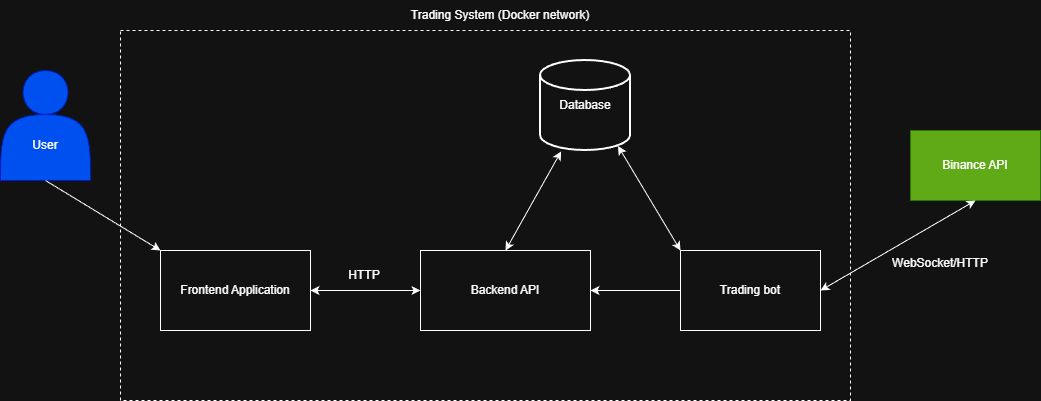

The diagram above was exported from draw.io. Its source (the exported page's mxGraphModel, read from the mxfile embedded in the PNG):
<mxGraphModel dx="1426" dy="849" grid="1" gridSize="10" guides="1" tooltips="1" connect="1" arrows="1" fold="1" page="1" pageScale="1" pageWidth="827" pageHeight="1169" math="0" shadow="0">
  <root>
    <mxCell id="0" />
    <mxCell id="1" parent="0" />
    <mxCell id="9UCIT_CUQLap4D45KHV4-1" parent="1" style="shape=actor;whiteSpace=wrap;html=1;fillColor=#0050ef;fontColor=#ffffff;strokeColor=#001DBC;" value="" vertex="1">
      <mxGeometry height="110" width="90" x="20" y="210" as="geometry" />
    </mxCell>
    <mxCell id="9UCIT_CUQLap4D45KHV4-2" parent="1" style="text;html=1;whiteSpace=wrap;strokeColor=none;fillColor=none;align=center;verticalAlign=middle;rounded=0;" value="User" vertex="1">
      <mxGeometry height="30" width="60" x="35" y="270" as="geometry" />
    </mxCell>
    <mxCell id="9UCIT_CUQLap4D45KHV4-3" parent="1" style="rounded=0;whiteSpace=wrap;html=1;" value="Frontend Application" vertex="1">
      <mxGeometry height="80" width="150" x="180" y="390" as="geometry" />
    </mxCell>
    <mxCell id="9UCIT_CUQLap4D45KHV4-4" edge="1" parent="1" source="9UCIT_CUQLap4D45KHV4-1" style="endArrow=classic;html=1;rounded=0;exitX=0.5;exitY=1;exitDx=0;exitDy=0;entryX=0;entryY=0;entryDx=0;entryDy=0;" target="9UCIT_CUQLap4D45KHV4-3" value="">
      <mxGeometry height="50" relative="1" width="50" as="geometry">
        <mxPoint x="390" y="260" as="sourcePoint" />
        <mxPoint x="440" y="210" as="targetPoint" />
      </mxGeometry>
    </mxCell>
    <mxCell id="9UCIT_CUQLap4D45KHV4-5" parent="1" style="rounded=0;whiteSpace=wrap;html=1;" value="Backend API" vertex="1">
      <mxGeometry height="80" width="170" x="440" y="390" as="geometry" />
    </mxCell>
    <mxCell id="9UCIT_CUQLap4D45KHV4-6" edge="1" parent="1" source="9UCIT_CUQLap4D45KHV4-3" style="endArrow=classic;startArrow=classic;html=1;rounded=0;entryX=0;entryY=0.5;entryDx=0;entryDy=0;exitX=1;exitY=0.5;exitDx=0;exitDy=0;" target="9UCIT_CUQLap4D45KHV4-5" value="">
      <mxGeometry height="50" relative="1" width="50" as="geometry">
        <mxPoint x="390" y="260" as="sourcePoint" />
        <mxPoint x="440" y="210" as="targetPoint" />
      </mxGeometry>
    </mxCell>
    <mxCell id="9UCIT_CUQLap4D45KHV4-7" parent="1" style="text;html=1;whiteSpace=wrap;strokeColor=none;fillColor=none;align=center;verticalAlign=middle;rounded=0;" value="HTTP" vertex="1">
      <mxGeometry height="30" width="60" x="353.5" y="400" as="geometry" />
    </mxCell>
    <mxCell id="9UCIT_CUQLap4D45KHV4-8" parent="1" style="strokeWidth=2;html=1;shape=mxgraph.flowchart.database;whiteSpace=wrap;" value="Database" vertex="1">
      <mxGeometry height="90" width="90" x="560" y="200" as="geometry" />
    </mxCell>
    <mxCell id="9UCIT_CUQLap4D45KHV4-9" edge="1" parent="1" source="9UCIT_CUQLap4D45KHV4-5" style="endArrow=classic;startArrow=classic;html=1;rounded=0;entryX=0.229;entryY=1.01;entryDx=0;entryDy=0;entryPerimeter=0;exitX=0.5;exitY=0;exitDx=0;exitDy=0;" target="9UCIT_CUQLap4D45KHV4-8" value="">
      <mxGeometry height="50" relative="1" width="50" as="geometry">
        <mxPoint x="390" y="260" as="sourcePoint" />
        <mxPoint x="440" y="210" as="targetPoint" />
      </mxGeometry>
    </mxCell>
    <mxCell id="9UCIT_CUQLap4D45KHV4-10" parent="1" style="rounded=0;whiteSpace=wrap;html=1;" value="Trading bot" vertex="1">
      <mxGeometry height="80" width="140" x="700" y="390" as="geometry" />
    </mxCell>
    <mxCell id="9UCIT_CUQLap4D45KHV4-12" edge="1" parent="1" source="9UCIT_CUQLap4D45KHV4-10" style="endArrow=classic;startArrow=classic;html=1;rounded=0;entryX=0.861;entryY=0.95;entryDx=0;entryDy=0;entryPerimeter=0;exitX=0;exitY=0;exitDx=0;exitDy=0;" target="9UCIT_CUQLap4D45KHV4-8" value="">
      <mxGeometry height="50" relative="1" width="50" as="geometry">
        <mxPoint x="390" y="260" as="sourcePoint" />
        <mxPoint x="440" y="210" as="targetPoint" />
      </mxGeometry>
    </mxCell>
    <mxCell id="9UCIT_CUQLap4D45KHV4-13" edge="1" parent="1" source="9UCIT_CUQLap4D45KHV4-10" style="endArrow=classic;html=1;rounded=0;exitX=0;exitY=0.5;exitDx=0;exitDy=0;entryX=1;entryY=0.5;entryDx=0;entryDy=0;" target="9UCIT_CUQLap4D45KHV4-5" value="">
      <mxGeometry height="50" relative="1" width="50" as="geometry">
        <mxPoint x="390" y="260" as="sourcePoint" />
        <mxPoint x="440" y="210" as="targetPoint" />
      </mxGeometry>
    </mxCell>
    <mxCell id="9UCIT_CUQLap4D45KHV4-14" parent="1" style="rounded=0;whiteSpace=wrap;html=1;fillColor=#60a917;fontColor=#ffffff;strokeColor=#2D7600;" value="Binance API" vertex="1">
      <mxGeometry height="70" width="130" x="930" y="270" as="geometry" />
    </mxCell>
    <mxCell id="9UCIT_CUQLap4D45KHV4-15" edge="1" parent="1" source="9UCIT_CUQLap4D45KHV4-10" style="endArrow=classic;startArrow=classic;html=1;rounded=0;entryX=0.5;entryY=1;entryDx=0;entryDy=0;exitX=1;exitY=0.5;exitDx=0;exitDy=0;" target="9UCIT_CUQLap4D45KHV4-14" value="">
      <mxGeometry height="50" relative="1" width="50" as="geometry">
        <mxPoint x="390" y="260" as="sourcePoint" />
        <mxPoint x="440" y="210" as="targetPoint" />
      </mxGeometry>
    </mxCell>
    <mxCell id="9UCIT_CUQLap4D45KHV4-16" parent="1" style="text;html=1;whiteSpace=wrap;strokeColor=none;fillColor=none;align=center;verticalAlign=middle;rounded=0;autosize=1;resizable=0;" value="WebSocket/HTTP&lt;div&gt;&lt;br&gt;&lt;/div&gt;" vertex="1">
      <mxGeometry height="40" width="120" x="900" y="390" as="geometry" />
    </mxCell>
    <mxCell id="e8DMmkreOcg_0qqasLbu-2" parent="1" style="rounded=0;whiteSpace=wrap;html=1;dashed=1;fillColor=none;" value="" vertex="1">
      <mxGeometry height="370" width="730" x="140" y="170" as="geometry" />
    </mxCell>
    <mxCell id="e8DMmkreOcg_0qqasLbu-3" parent="1" style="text;html=1;whiteSpace=wrap;strokeColor=none;fillColor=none;align=center;verticalAlign=middle;rounded=0;" value="Trading System (Docker network)" vertex="1">
      <mxGeometry height="30" width="200" x="420" y="140" as="geometry" />
    </mxCell>
  </root>
</mxGraphModel>